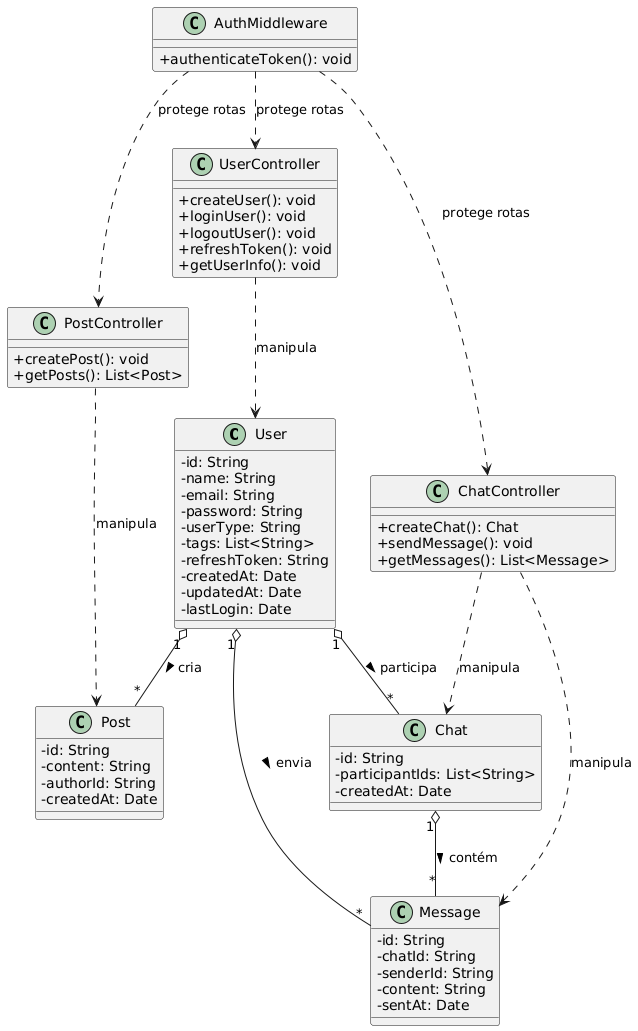

The diagram above was rendered by PlantUML. Its source (embedded in the PNG):
@startuml
' Configurações visuais opcionais
skinparam classAttributeIconSize 0

' =====================
' MODELS
' =====================
class User {
  -id: String
  -name: String
  -email: String
  -password: String
  -userType: String
  -tags: List<String>
  -refreshToken: String
  -createdAt: Date
  -updatedAt: Date
  -lastLogin: Date
}

class Post {
  -id: String
  -content: String
  -authorId: String
  -createdAt: Date
}

class Message {
  -id: String
  -chatId: String
  -senderId: String
  -content: String
  -sentAt: Date
}

class Chat {
  -id: String
  -participantIds: List<String>
  -createdAt: Date
}

' =====================
' CONTROLLERS
' =====================
class UserController {
  +createUser(): void
  +loginUser(): void
  +logoutUser(): void
  +refreshToken(): void
  +getUserInfo(): void
}

class PostController {
  +createPost(): void
  +getPosts(): List<Post>
}

class ChatController {
  +createChat(): Chat
  +sendMessage(): void
  +getMessages(): List<Message>
}

' =====================
' MIDDLEWARE
' =====================
class AuthMiddleware {
  +authenticateToken(): void
}

' =====================
' RELACIONAMENTOS
' =====================
User "1" o-- "*" Post : cria >
User "1" o-- "*" Chat : participa >
User "1" o-- "*" Message : envia >
Chat "1" o-- "*" Message : contém >

UserController ..> User : manipula
PostController ..> Post : manipula
ChatController ..> Chat : manipula
ChatController ..> Message : manipula

AuthMiddleware ..> UserController : protege rotas
AuthMiddleware ..> ChatController : protege rotas
AuthMiddleware ..> PostController : protege rotas
@enduml